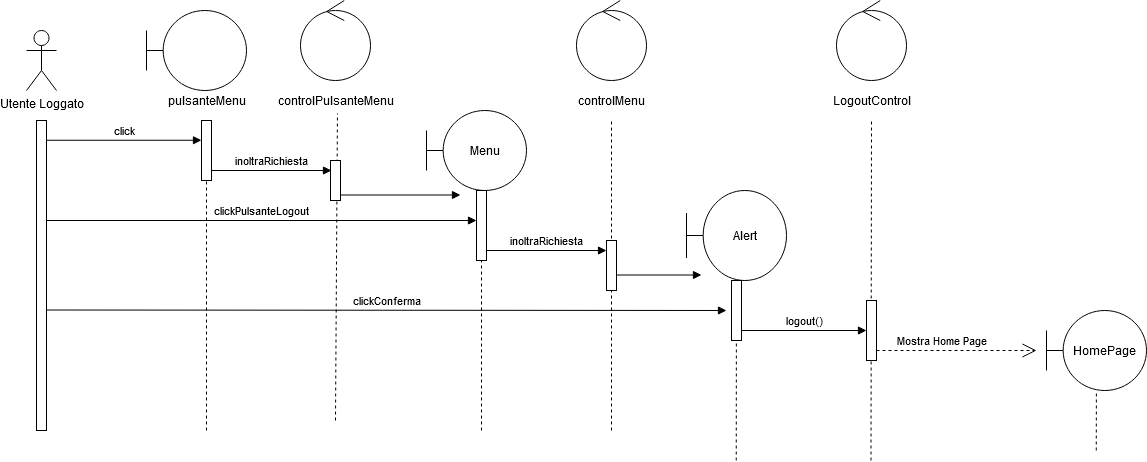

The diagram above was exported from draw.io. Its source (the exported page's mxGraphModel, read from the mxfile embedded in the PNG):
<mxGraphModel dx="1646" dy="872" grid="1" gridSize="10" guides="1" tooltips="1" connect="1" arrows="1" fold="1" page="1" pageScale="1" pageWidth="827" pageHeight="1169" math="0" shadow="0">
  <root>
    <mxCell id="0" />
    <mxCell id="1" parent="0" />
    <mxCell id="ilfLuDZEtzFddTYk3Pd1-44" value="" style="endArrow=none;dashed=1;html=1;" edge="1" parent="1">
      <mxGeometry width="50" height="50" relative="1" as="geometry">
        <mxPoint x="625" y="440" as="sourcePoint" />
        <mxPoint x="625" y="130" as="targetPoint" />
      </mxGeometry>
    </mxCell>
    <mxCell id="ilfLuDZEtzFddTYk3Pd1-45" value="" style="endArrow=none;dashed=1;html=1;entryX=0.515;entryY=1.15;entryDx=0;entryDy=0;entryPerimeter=0;" edge="1" parent="1" target="ilfLuDZEtzFddTYk3Pd1-36">
      <mxGeometry width="50" height="50" relative="1" as="geometry">
        <mxPoint x="349" y="430" as="sourcePoint" />
        <mxPoint x="349" y="105" as="targetPoint" />
      </mxGeometry>
    </mxCell>
    <mxCell id="ilfLuDZEtzFddTYk3Pd1-32" value="" style="endArrow=none;dashed=1;html=1;" edge="1" parent="1">
      <mxGeometry width="50" height="50" relative="1" as="geometry">
        <mxPoint x="884.5" y="470" as="sourcePoint" />
        <mxPoint x="885" y="130" as="targetPoint" />
      </mxGeometry>
    </mxCell>
    <mxCell id="ilfLuDZEtzFddTYk3Pd1-29" value="" style="endArrow=none;dashed=1;html=1;" edge="1" parent="1" target="ilfLuDZEtzFddTYk3Pd1-23">
      <mxGeometry width="50" height="50" relative="1" as="geometry">
        <mxPoint x="1109.76" y="460" as="sourcePoint" />
        <mxPoint x="1109.76" y="150" as="targetPoint" />
      </mxGeometry>
    </mxCell>
    <mxCell id="ilfLuDZEtzFddTYk3Pd1-28" value="" style="endArrow=none;dashed=1;html=1;" edge="1" parent="1" source="ilfLuDZEtzFddTYk3Pd1-31">
      <mxGeometry width="50" height="50" relative="1" as="geometry">
        <mxPoint x="884.5" y="470" as="sourcePoint" />
        <mxPoint x="884.74" y="310" as="targetPoint" />
      </mxGeometry>
    </mxCell>
    <mxCell id="ilfLuDZEtzFddTYk3Pd1-24" value="" style="endArrow=none;dashed=1;html=1;" edge="1" parent="1">
      <mxGeometry width="50" height="50" relative="1" as="geometry">
        <mxPoint x="220" y="440" as="sourcePoint" />
        <mxPoint x="220" y="130" as="targetPoint" />
      </mxGeometry>
    </mxCell>
    <mxCell id="ilfLuDZEtzFddTYk3Pd1-25" value="" style="endArrow=none;dashed=1;html=1;" edge="1" parent="1" source="ilfLuDZEtzFddTYk3Pd1-9">
      <mxGeometry width="50" height="50" relative="1" as="geometry">
        <mxPoint x="494.76" y="450" as="sourcePoint" />
        <mxPoint x="494.76" y="140" as="targetPoint" />
      </mxGeometry>
    </mxCell>
    <mxCell id="ilfLuDZEtzFddTYk3Pd1-27" value="" style="endArrow=none;dashed=1;html=1;" edge="1" parent="1" target="ilfLuDZEtzFddTYk3Pd1-19">
      <mxGeometry width="50" height="50" relative="1" as="geometry">
        <mxPoint x="749.74" y="470" as="sourcePoint" />
        <mxPoint x="749.5" y="150" as="targetPoint" />
      </mxGeometry>
    </mxCell>
    <mxCell id="ilfLuDZEtzFddTYk3Pd1-1" value="Utente Loggato" style="shape=umlActor;verticalLabelPosition=bottom;verticalAlign=top;html=1;outlineConnect=0;" vertex="1" parent="1">
      <mxGeometry x="40" y="40" width="30" height="60" as="geometry" />
    </mxCell>
    <mxCell id="ilfLuDZEtzFddTYk3Pd1-2" value="" style="html=1;points=[];perimeter=orthogonalPerimeter;" vertex="1" parent="1">
      <mxGeometry x="50" y="130" width="10" height="310" as="geometry" />
    </mxCell>
    <mxCell id="ilfLuDZEtzFddTYk3Pd1-3" value="" style="shape=umlBoundary;whiteSpace=wrap;html=1;" vertex="1" parent="1">
      <mxGeometry x="160" y="20" width="100" height="80" as="geometry" />
    </mxCell>
    <mxCell id="ilfLuDZEtzFddTYk3Pd1-4" value="pulsanteMenu" style="text;html=1;align=center;verticalAlign=middle;resizable=0;points=[];autosize=1;" vertex="1" parent="1">
      <mxGeometry x="175" y="100" width="90" height="20" as="geometry" />
    </mxCell>
    <mxCell id="ilfLuDZEtzFddTYk3Pd1-5" value="" style="html=1;points=[];perimeter=orthogonalPerimeter;" vertex="1" parent="1">
      <mxGeometry x="215" y="130" width="10" height="60" as="geometry" />
    </mxCell>
    <mxCell id="ilfLuDZEtzFddTYk3Pd1-8" value="Menu" style="shape=umlBoundary;whiteSpace=wrap;html=1;" vertex="1" parent="1">
      <mxGeometry x="440" y="120" width="100" height="80" as="geometry" />
    </mxCell>
    <mxCell id="ilfLuDZEtzFddTYk3Pd1-11" value="click" style="html=1;verticalAlign=bottom;endArrow=block;" edge="1" parent="1">
      <mxGeometry width="80" relative="1" as="geometry">
        <mxPoint x="60" y="149.76" as="sourcePoint" />
        <mxPoint x="215" y="149.76" as="targetPoint" />
      </mxGeometry>
    </mxCell>
    <mxCell id="ilfLuDZEtzFddTYk3Pd1-13" value="clickPulsanteLogout" style="html=1;verticalAlign=bottom;endArrow=block;" edge="1" parent="1">
      <mxGeometry width="80" relative="1" as="geometry">
        <mxPoint x="60" y="230" as="sourcePoint" />
        <mxPoint x="490" y="230" as="targetPoint" />
      </mxGeometry>
    </mxCell>
    <mxCell id="ilfLuDZEtzFddTYk3Pd1-14" value="" style="ellipse;shape=umlControl;whiteSpace=wrap;html=1;" vertex="1" parent="1">
      <mxGeometry x="850" y="10" width="70" height="80" as="geometry" />
    </mxCell>
    <mxCell id="ilfLuDZEtzFddTYk3Pd1-15" value="LogoutControl" style="text;html=1;align=center;verticalAlign=middle;resizable=0;points=[];autosize=1;" vertex="1" parent="1">
      <mxGeometry x="840" y="100" width="90" height="20" as="geometry" />
    </mxCell>
    <mxCell id="ilfLuDZEtzFddTYk3Pd1-17" value="logout()" style="html=1;verticalAlign=bottom;endArrow=block;" edge="1" parent="1">
      <mxGeometry width="80" relative="1" as="geometry">
        <mxPoint x="755" y="340" as="sourcePoint" />
        <mxPoint x="880" y="340" as="targetPoint" />
      </mxGeometry>
    </mxCell>
    <mxCell id="ilfLuDZEtzFddTYk3Pd1-18" value="" style="html=1;verticalAlign=bottom;endArrow=block;" edge="1" parent="1">
      <mxGeometry width="80" relative="1" as="geometry">
        <mxPoint x="630" y="284.4999999999999" as="sourcePoint" />
        <mxPoint x="715" y="284.4999999999999" as="targetPoint" />
      </mxGeometry>
    </mxCell>
    <mxCell id="ilfLuDZEtzFddTYk3Pd1-19" value="Alert" style="shape=umlBoundary;whiteSpace=wrap;html=1;" vertex="1" parent="1">
      <mxGeometry x="700" y="200" width="100" height="90" as="geometry" />
    </mxCell>
    <mxCell id="ilfLuDZEtzFddTYk3Pd1-20" value="" style="html=1;points=[];perimeter=orthogonalPerimeter;" vertex="1" parent="1">
      <mxGeometry x="745" y="290" width="10" height="60" as="geometry" />
    </mxCell>
    <mxCell id="ilfLuDZEtzFddTYk3Pd1-21" value="clickConferma" style="html=1;verticalAlign=bottom;endArrow=block;" edge="1" parent="1">
      <mxGeometry width="80" relative="1" as="geometry">
        <mxPoint x="60" y="319.4999999999999" as="sourcePoint" />
        <mxPoint x="740" y="320" as="targetPoint" />
      </mxGeometry>
    </mxCell>
    <mxCell id="ilfLuDZEtzFddTYk3Pd1-22" value="Mostra Home Page" style="endArrow=open;endSize=12;dashed=1;html=1;" edge="1" parent="1">
      <mxGeometry x="-0.1875" y="10" width="160" relative="1" as="geometry">
        <mxPoint x="890" y="360" as="sourcePoint" />
        <mxPoint x="1050" y="360" as="targetPoint" />
        <mxPoint as="offset" />
      </mxGeometry>
    </mxCell>
    <mxCell id="ilfLuDZEtzFddTYk3Pd1-23" value="HomePage" style="shape=umlBoundary;whiteSpace=wrap;html=1;" vertex="1" parent="1">
      <mxGeometry x="1060" y="320" width="100" height="80" as="geometry" />
    </mxCell>
    <mxCell id="ilfLuDZEtzFddTYk3Pd1-9" value="" style="html=1;points=[];perimeter=orthogonalPerimeter;" vertex="1" parent="1">
      <mxGeometry x="490" y="200" width="10" height="70" as="geometry" />
    </mxCell>
    <mxCell id="ilfLuDZEtzFddTYk3Pd1-30" value="" style="endArrow=none;dashed=1;html=1;" edge="1" parent="1" target="ilfLuDZEtzFddTYk3Pd1-9">
      <mxGeometry width="50" height="50" relative="1" as="geometry">
        <mxPoint x="495" y="440" as="sourcePoint" />
        <mxPoint x="494.76" y="140" as="targetPoint" />
      </mxGeometry>
    </mxCell>
    <mxCell id="ilfLuDZEtzFddTYk3Pd1-31" value="" style="html=1;points=[];perimeter=orthogonalPerimeter;" vertex="1" parent="1">
      <mxGeometry x="880" y="310" width="10" height="60" as="geometry" />
    </mxCell>
    <mxCell id="ilfLuDZEtzFddTYk3Pd1-34" value="inoltraRichiesta" style="html=1;verticalAlign=bottom;endArrow=block;" edge="1" parent="1">
      <mxGeometry width="80" relative="1" as="geometry">
        <mxPoint x="225" y="180" as="sourcePoint" />
        <mxPoint x="345" y="180" as="targetPoint" />
      </mxGeometry>
    </mxCell>
    <mxCell id="ilfLuDZEtzFddTYk3Pd1-35" value="" style="ellipse;shape=umlControl;whiteSpace=wrap;html=1;" vertex="1" parent="1">
      <mxGeometry x="314" y="10" width="70" height="80" as="geometry" />
    </mxCell>
    <mxCell id="ilfLuDZEtzFddTYk3Pd1-37" value="" style="html=1;points=[];perimeter=orthogonalPerimeter;" vertex="1" parent="1">
      <mxGeometry x="344" y="170" width="10" height="40" as="geometry" />
    </mxCell>
    <mxCell id="ilfLuDZEtzFddTYk3Pd1-38" value="" style="html=1;verticalAlign=bottom;endArrow=block;" edge="1" parent="1">
      <mxGeometry width="80" relative="1" as="geometry">
        <mxPoint x="354" y="204.5" as="sourcePoint" />
        <mxPoint x="474" y="204.5" as="targetPoint" />
      </mxGeometry>
    </mxCell>
    <mxCell id="ilfLuDZEtzFddTYk3Pd1-39" value="" style="ellipse;shape=umlControl;whiteSpace=wrap;html=1;" vertex="1" parent="1">
      <mxGeometry x="590" y="10" width="70" height="80" as="geometry" />
    </mxCell>
    <mxCell id="ilfLuDZEtzFddTYk3Pd1-40" value="inoltraRichiesta" style="html=1;verticalAlign=bottom;endArrow=block;" edge="1" parent="1">
      <mxGeometry width="80" relative="1" as="geometry">
        <mxPoint x="500" y="260" as="sourcePoint" />
        <mxPoint x="620" y="260" as="targetPoint" />
      </mxGeometry>
    </mxCell>
    <mxCell id="ilfLuDZEtzFddTYk3Pd1-41" value="controlMenu" style="text;html=1;align=center;verticalAlign=middle;resizable=0;points=[];autosize=1;" vertex="1" parent="1">
      <mxGeometry x="585" y="100" width="80" height="20" as="geometry" />
    </mxCell>
    <mxCell id="ilfLuDZEtzFddTYk3Pd1-43" value="" style="html=1;points=[];perimeter=orthogonalPerimeter;" vertex="1" parent="1">
      <mxGeometry x="620" y="250" width="10" height="50" as="geometry" />
    </mxCell>
    <mxCell id="ilfLuDZEtzFddTYk3Pd1-36" value="controlPulsanteMenu" style="text;html=1;align=center;verticalAlign=middle;resizable=0;points=[];autosize=1;" vertex="1" parent="1">
      <mxGeometry x="284" y="100" width="130" height="20" as="geometry" />
    </mxCell>
  </root>
</mxGraphModel>